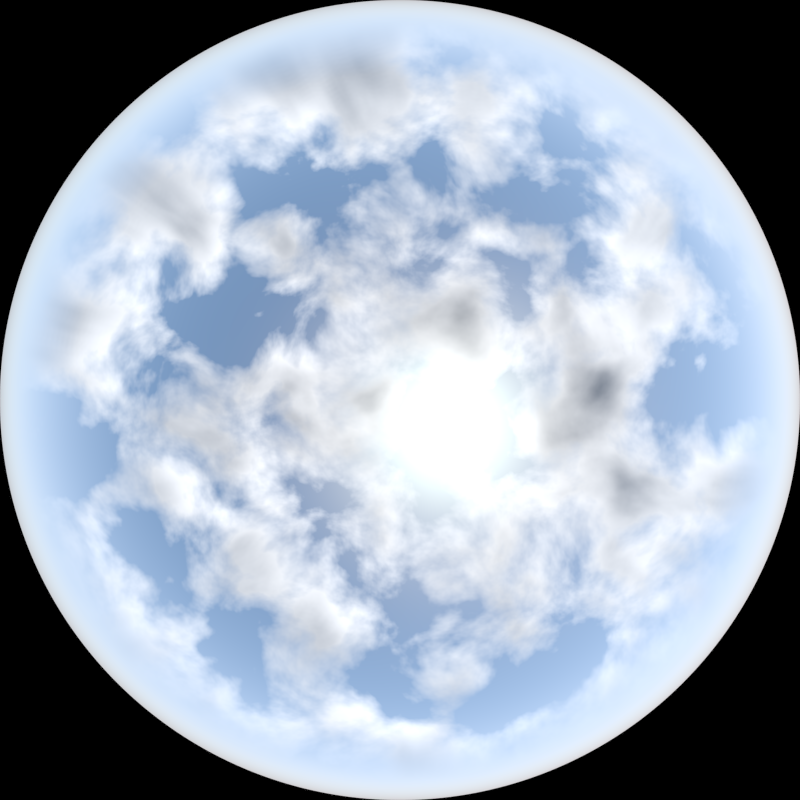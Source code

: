 # Source: Sky.blend  (saved by Blender 2.69.0; exported with 4.5.12 LTS)
import bpy
from mathutils import Matrix  # noqa: F401  (used for matrix-valued properties, if any)

bpy.ops.wm.read_factory_settings(use_empty=True)
scene = bpy.context.scene
scene.name = 'Scene'

# ---- collections
col_collection_1 = bpy.data.collections.new('Collection 1'); scene.collection.children.link(col_collection_1)

# ---- node groups
ng_clouds_step = bpy.data.node_groups.new('Clouds Step', 'ShaderNodeTree')
_s = ng_clouds_step.interface.new_socket(name='Fbm', in_out='OUTPUT', socket_type='NodeSocketFloat')
_s.min_value = 0.0
_s.max_value = 0.0
_s = ng_clouds_step.interface.new_socket(name='Position', in_out='OUTPUT', socket_type='NodeSocketVector')
_s.min_value = 0.0
_s.max_value = 0.0
_s = ng_clouds_step.interface.new_socket(name='Fac', in_out='OUTPUT', socket_type='NodeSocketFloat')
_s.min_value = 0.0
_s.max_value = 1.0
_s = ng_clouds_step.interface.new_socket(name='Fbm', in_out='INPUT', socket_type='NodeSocketFloat')
_s.min_value = -1e+04
_s.max_value = 1e+04
_s = ng_clouds_step.interface.new_socket(name='Position', in_out='INPUT', socket_type='NodeSocketVector')
_s.min_value = -1e+04
_s.max_value = 1e+04
_s = ng_clouds_step.interface.new_socket(name='Ray', in_out='INPUT', socket_type='NodeSocketVector')
_s.min_value = -1e+04
_s.max_value = 1e+04
_s = ng_clouds_step.interface.new_socket(name='Scale', in_out='INPUT', socket_type='NodeSocketFloat')
_s.default_value = 4.0
_s.min_value = -1000.0
_s.max_value = 1000.0
_s = ng_clouds_step.interface.new_socket(name='Detail', in_out='INPUT', socket_type='NodeSocketFloat')
_s.default_value = 5.0
_s.min_value = 0.0
_s.max_value = 16.0
_s = ng_clouds_step.interface.new_socket(name='Distortion', in_out='INPUT', socket_type='NodeSocketFloat')
_s.default_value = 0.5
_s.min_value = -1000.0
_s.max_value = 1000.0
_N = ng_clouds_step.nodes; _L = ng_clouds_step.links
n0 = _N.new('ShaderNodeMath'); n0.name = 'Math.008'; n0.location = (94, 61)
n1 = _N.new('ShaderNodeTexNoise'); n1.name = 'Noise Texture.003'; n1.location = (-84, -97)
n2 = _N.new('NodeGroupInput'); n2.name = 'Group Input'; n2.location = (-431, -74)
n3 = _N.new('NodeGroupOutput'); n3.name = 'Group Output'; n3.location = (262, -137)
n4 = _N.new('ShaderNodeVectorMath'); n4.name = 'Vector Math.006'; n4.location = (-253, 73)
_L.new(n4.outputs[0], n1.inputs[0])
_L.new(n2.outputs[1], n4.inputs[0])
_L.new(n2.outputs[0], n0.inputs[0])
_L.new(n0.outputs[0], n3.inputs[0])
_L.new(n2.outputs[3], n1.inputs[2])
_L.new(n2.outputs[4], n1.inputs[3])
_L.new(n2.outputs[5], n1.inputs[8])
_L.new(n2.outputs[2], n4.inputs[1])
_L.new(n4.outputs[0], n3.inputs[1])
_L.new(n1.outputs[0], n3.inputs[2])
_L.new(n1.outputs[0], n0.inputs[1])
n3.is_active_output = True
ng_scale = bpy.data.node_groups.new('Scale', 'ShaderNodeTree')
_s = ng_scale.interface.new_socket(name='Vector', in_out='OUTPUT', socket_type='NodeSocketVector')
_s.min_value = 0.0
_s.max_value = 0.0
_s = ng_scale.interface.new_socket(name='Vector', in_out='INPUT', socket_type='NodeSocketVector')
_s.default_value = (0.5, 0.5, 0.5)
_s.min_value = -1e+04
_s.max_value = 1e+04
_s = ng_scale.interface.new_socket(name='Scale', in_out='INPUT', socket_type='NodeSocketFloat')
_s.default_value = 1.0
_s.min_value = 0.0
_s.max_value = 1.0
_N = ng_scale.nodes; _L = ng_scale.links
n0 = _N.new('ShaderNodeVectorMath'); n0.name = 'Vector Math.002'; n0.location = (-528, -120)
n0.inputs[1].default_value = (1.0, 1.0, 1.0)
n1 = _N.new('ShaderNodeMapping'); n1.name = 'Mapping.001'; n1.location = (-363, -17)
n1.inputs[3].default_value = (0.5, 0.5, 0.5)
n2 = _N.new('NodeGroupInput'); n2.name = 'Group Input'; n2.location = (-734, 63)
n3 = _N.new('ShaderNodeMix'); n3.name = 'Mix.001'; n3.location = (-11, 114)
n3.data_type = 'RGBA'
n4 = _N.new('ShaderNodeMapping'); n4.name = 'Mapping.002'; n4.location = (168, 190)
n4.inputs[3].default_value = (2.0, 2.0, 2.0)
n5 = _N.new('ShaderNodeVectorMath'); n5.name = 'Vector Math.003'; n5.location = (526, 101)
n5.operation = 'SUBTRACT'
n5.inputs[1].default_value = (1.0, 1.0, 1.0)
n6 = _N.new('NodeGroupOutput'); n6.name = 'Group Output'; n6.location = (714, 67)
_L.new(n0.outputs[0], n1.inputs[0])
_L.new(n3.outputs[2], n4.inputs[0])
_L.new(n4.outputs[0], n5.inputs[0])
_L.new(n2.outputs[0], n0.inputs[0])
_L.new(n2.outputs[1], n3.inputs[0])
_L.new(n1.outputs[0], n3.inputs[7])
_L.new(n5.outputs[0], n6.inputs[0])
n6.is_active_output = True
ng_clouds = bpy.data.node_groups.new('Clouds', 'ShaderNodeTree')
_s = ng_clouds.interface.new_socket(name='Fbm', in_out='OUTPUT', socket_type='NodeSocketFloat')
_s.min_value = 0.0
_s.max_value = 0.0
_s = ng_clouds.interface.new_socket(name='Fac', in_out='OUTPUT', socket_type='NodeSocketFloat')
_s.min_value = 0.0
_s.max_value = 0.0
_s = ng_clouds.interface.new_socket(name='Position', in_out='INPUT', socket_type='NodeSocketVector')
_s.min_value = -1e+04
_s.max_value = 1e+04
_s = ng_clouds.interface.new_socket(name='Sun', in_out='INPUT', socket_type='NodeSocketVector')
_s.default_value = (0.5, 0.5, 0.5)
_s.min_value = -1e+04
_s.max_value = 1e+04
_s = ng_clouds.interface.new_socket(name='Scale', in_out='INPUT', socket_type='NodeSocketFloat')
_s.default_value = 4.0
_s.min_value = -1000.0
_s.max_value = 1000.0
_s = ng_clouds.interface.new_socket(name='Detail', in_out='INPUT', socket_type='NodeSocketFloat')
_s.default_value = 5.0
_s.min_value = 0.0
_s.max_value = 16.0
_s = ng_clouds.interface.new_socket(name='Distortion', in_out='INPUT', socket_type='NodeSocketFloat')
_s.default_value = 0.5
_s.min_value = -1000.0
_s.max_value = 1000.0
_s = ng_clouds.interface.new_socket(name='Shift', in_out='INPUT', socket_type='NodeSocketFloat')
_s.default_value = 0.05
_s.min_value = 0.0
_s.max_value = 1.0
_N = ng_clouds.nodes; _L = ng_clouds.links
n0 = _N.new('ShaderNodeGroup'); n0.name = 'Clouds Step 1'; n0.location = (-589, 343)
n0.label = 'Clouds Step'
n0.width = 203
n0.node_tree = ng_clouds_step
n1 = _N.new('ShaderNodeGroup'); n1.name = 'Clouds Step 2'; n1.location = (-342, 204)
n1.label = 'Clouds Step'
n1.width = 203
n1.node_tree = ng_clouds_step
n2 = _N.new('ShaderNodeGroup'); n2.name = 'Clouds Step 3'; n2.location = (-94, 59)
n2.label = 'Clouds Step'
n2.width = 203
n2.node_tree = ng_clouds_step
n3 = _N.new('ShaderNodeGroup'); n3.name = 'Clouds Step 4'; n3.location = (138, -73)
n3.label = 'Clouds Step'
n3.width = 203
n3.node_tree = ng_clouds_step
n4 = _N.new('ShaderNodeGroup'); n4.name = 'Clouds Step 5'; n4.location = (376, -201)
n4.label = 'Clouds Step'
n4.width = 203
n4.node_tree = ng_clouds_step
n5 = _N.new('ShaderNodeGroup'); n5.name = 'Clouds Step 6'; n5.location = (616, -334)
n5.label = 'Clouds Step'
n5.width = 203
n5.node_tree = ng_clouds_step
n6 = _N.new('ShaderNodeMapping'); n6.name = 'Mapping'; n6.location = (-1248, 217)
n6.inputs[1].default_value = (0.1692, -0.09231, 0.9812)
n7 = _N.new('ShaderNodeGroup'); n7.name = 'Clouds Step 7'; n7.location = (852, -463)
n7.label = 'Clouds Step'
n7.width = 203
n7.node_tree = ng_clouds_step
n8 = _N.new('ShaderNodeMath'); n8.name = 'Math'; n8.location = (599, 76)
n8.operation = 'DIVIDE'
n8.inputs[1].default_value = 8.0
n9 = _N.new('NodeGroupOutput'); n9.name = 'Group Output'; n9.location = (807, 148)
n10 = _N.new('NodeGroupInput'); n10.name = 'Group Input'; n10.location = (-1055, -143)
n11 = _N.new('ShaderNodeGroup'); n11.name = 'Group'; n11.location = (-687, -19)
n11.width = 120
n11.node_tree = ng_scale
n12 = _N.new('ShaderNodeMath'); n12.name = 'Math.001'; n12.location = (-862, -131)
n12.operation = 'MULTIPLY'
n12.inputs[1].default_value = 0.1
n13 = _N.new('ShaderNodeGroup'); n13.name = 'Clouds Step 0'; n13.location = (-852, 463)
n13.label = 'Clouds Step'
n13.width = 203
n13.node_tree = ng_clouds_step
n13.inputs[0].default_value = 0.0
n13.inputs[2].default_value = (0.5, 0.5, 0.5)
_L.new(n13.outputs[0], n0.inputs[0])
_L.new(n13.outputs[1], n0.inputs[1])
_L.new(n0.outputs[0], n1.inputs[0])
_L.new(n0.outputs[1], n1.inputs[1])
_L.new(n1.outputs[1], n2.inputs[1])
_L.new(n1.outputs[0], n2.inputs[0])
_L.new(n3.outputs[0], n4.inputs[0])
_L.new(n3.outputs[1], n4.inputs[1])
_L.new(n4.outputs[0], n5.inputs[0])
_L.new(n4.outputs[1], n5.inputs[1])
_L.new(n5.outputs[1], n7.inputs[1])
_L.new(n5.outputs[0], n7.inputs[0])
_L.new(n2.outputs[0], n3.inputs[0])
_L.new(n2.outputs[1], n3.inputs[1])
_L.new(n10.outputs[2], n13.inputs[3])
_L.new(n10.outputs[2], n0.inputs[3])
_L.new(n10.outputs[2], n1.inputs[3])
_L.new(n10.outputs[2], n2.inputs[3])
_L.new(n10.outputs[2], n3.inputs[3])
_L.new(n10.outputs[2], n4.inputs[3])
_L.new(n10.outputs[2], n5.inputs[3])
_L.new(n10.outputs[2], n7.inputs[3])
_L.new(n10.outputs[3], n13.inputs[4])
_L.new(n10.outputs[3], n0.inputs[4])
_L.new(n10.outputs[3], n1.inputs[4])
_L.new(n10.outputs[3], n2.inputs[4])
_L.new(n10.outputs[3], n3.inputs[4])
_L.new(n10.outputs[3], n4.inputs[4])
_L.new(n10.outputs[3], n5.inputs[4])
_L.new(n10.outputs[3], n7.inputs[4])
_L.new(n10.outputs[4], n13.inputs[5])
_L.new(n10.outputs[4], n0.inputs[5])
_L.new(n10.outputs[4], n1.inputs[5])
_L.new(n10.outputs[4], n2.inputs[5])
_L.new(n10.outputs[4], n3.inputs[5])
_L.new(n10.outputs[4], n4.inputs[5])
_L.new(n10.outputs[4], n5.inputs[5])
_L.new(n10.outputs[4], n7.inputs[5])
_L.new(n10.outputs[0], n13.inputs[1])
_L.new(n11.outputs[0], n0.inputs[2])
_L.new(n11.outputs[0], n1.inputs[2])
_L.new(n11.outputs[0], n2.inputs[2])
_L.new(n11.outputs[0], n3.inputs[2])
_L.new(n11.outputs[0], n4.inputs[2])
_L.new(n11.outputs[0], n5.inputs[2])
_L.new(n11.outputs[0], n7.inputs[2])
_L.new(n6.outputs[0], n11.inputs[0])
_L.new(n13.outputs[2], n9.inputs[1])
_L.new(n7.outputs[0], n8.inputs[0])
_L.new(n8.outputs[0], n9.inputs[0])
_L.new(n10.outputs[5], n12.inputs[0])
_L.new(n12.outputs[0], n11.inputs[1])
n9.is_active_output = True

# ---- world
world_world = bpy.data.worlds.new('World'); scene.world = world_world
world_world.use_nodes = True; world_world.node_tree.nodes.clear()
_N = world_world.node_tree.nodes; _L = world_world.node_tree.links
n0 = _N.new('ShaderNodeNewGeometry'); n0.name = 'Geometry'; n0.location = (542, -134)
n1 = _N.new('ShaderNodeVectorMath'); n1.name = 'Vector Math'; n1.location = (730, -182)
n1.operation = 'DOT_PRODUCT'
n1.inputs[1].default_value = (0.0, 0.0, 1.0)
n2 = _N.new('ShaderNodeValToRGB'); n2.name = 'ColorRamp.002'; n2.location = (903, 229)
n2.width = 255
while len(n2.color_ramp.elements) > 1: n2.color_ramp.elements.remove(n2.color_ramp.elements[-1])
n2.color_ramp.elements[0].position = 0.0; n2.color_ramp.elements[0].color = (1.0, 1.0, 1.0, 1.0)
_e = n2.color_ramp.elements.new(0.7915); _e.color = (0.0, 0.0, 0.0, 1.0)
n3 = _N.new('ShaderNodeValToRGB'); n3.name = 'ColorRamp.001'; n3.location = (905, 14)
while len(n3.color_ramp.elements) > 1: n3.color_ramp.elements.remove(n3.color_ramp.elements[-1])
n3.color_ramp.elements[0].position = 0.4273; n3.color_ramp.elements[0].color = (0.0, 0.0, 0.0, 1.0)
_e = n3.color_ramp.elements.new(0.5864); _e.color = (1.0, 1.0, 1.0, 1.0)
n4 = _N.new('ShaderNodeValToRGB'); n4.name = 'ColorRamp'; n4.location = (906, -196)
while len(n4.color_ramp.elements) > 1: n4.color_ramp.elements.remove(n4.color_ramp.elements[-1])
n4.color_ramp.elements[0].position = 0.07273; n4.color_ramp.elements[0].color = (0.0, 0.0, 0.0, 1.0)
_e = n4.color_ramp.elements.new(0.2818); _e.color = (1.0, 1.0, 1.0, 1.0)
n5 = _N.new('ShaderNodeMath'); n5.name = 'Math'; n5.location = (1178, -152)
n5.operation = 'MULTIPLY'
n6 = _N.new('ShaderNodeMix'); n6.name = 'Mix'; n6.location = (1180, 39)
n6.data_type = 'RGBA'
n7 = _N.new('ShaderNodeMix'); n7.name = 'Mix.001'; n7.location = (1185, 225)
n7.data_type = 'RGBA'
n7.inputs[0].default_value = 0.3
n8 = _N.new('ShaderNodeBackground'); n8.name = 'Background'; n8.location = (1353, 193)
n8.inputs[1].default_value = 3.5
n9 = _N.new('ShaderNodeOutputWorld'); n9.name = 'World Output'; n9.location = (1359, 74)
n10 = _N.new('ShaderNodeTexSky'); n10.name = 'Sky Texture'; n10.location = (728, 296)
n10.sky_type = 'HOSEK_WILKIE'
n10.sun_direction = (0.1692, -0.09231, 0.9812)
n10.turbidity = 6.0
n10.ground_albedo = 0.5
n10.sun_elevation = 1.571
n11 = _N.new('ShaderNodeGroup'); n11.name = 'Clouds'; n11.location = (726, 60)
n11.width = 153
n11.node_tree = ng_clouds
n11.inputs[2].default_value = 3.0
n11.inputs[3].default_value = 5.0
n11.inputs[4].default_value = 0.2
n11.inputs[5].default_value = 0.2
_L.new(n8.outputs[0], n9.inputs[0])
_L.new(n11.outputs[1], n3.inputs[0])
_L.new(n0.outputs[0], n11.inputs[0])
_L.new(n2.outputs[0], n6.inputs[7])
_L.new(n3.outputs[0], n5.inputs[0])
_L.new(n10.outputs[0], n6.inputs[6])
_L.new(n6.outputs[2], n7.inputs[6])
_L.new(n0.outputs[0], n1.inputs[0])
_L.new(n1.outputs[1], n4.inputs[0])
_L.new(n7.outputs[2], n8.inputs[0])
_L.new(n5.outputs[0], n6.inputs[0])
_L.new(n4.outputs[0], n5.inputs[1])
_L.new(n10.outputs[0], n7.inputs[7])
_L.new(n10.outputs[0], n11.inputs[1])
_L.new(n11.outputs[0], n2.inputs[0])
n9.is_active_output = True
world_world.color = (0.05088, 0.05088, 0.05088)
world_world.use_sun_shadow = False
world_world.sun_shadow_jitter_overblur = 0.0
world_world.cycles.sampling_method = 'MANUAL'
world_world.cycles.sample_map_resolution = 256

# ---- cameras
cam_camera = bpy.data.cameras.new('Camera')
cam_camera.type = 'PANO'
cam_camera.clip_end = 100.0
cam_camera.lens = 35.0
cam_camera.sensor_width = 32.0
cam_camera.sensor_height = 18.0
cam_camera.ortho_scale = 7.314
cam_camera.panorama_type = 'FISHEYE_EQUIDISTANT'
cam_camera.dof.focus_distance = 0.0

# ---- lights
light_lamp = bpy.data.lights.new('Lamp', 'POINT')
light_lamp.transmission_factor = 0.0
light_lamp.cutoff_distance = 30.0
light_lamp.energy = 100.0
light_lamp.shadow_buffer_clip_start = 1.001
light_lamp.shadow_soft_size = 0.1
light_lamp.shadow_maximum_resolution = 0.006
light_lamp.use_absolute_resolution = True
light_lamp.cycles.use_multiple_importance_sampling = False

# ---- objects
ob_lamp = bpy.data.objects.new('Lamp', light_lamp)
ob_camera = bpy.data.objects.new('Camera', cam_camera)

# ---- transforms, parenting, visibility, modifiers, constraints
ob_lamp.location = (4.076, 1.005, 5.904)
ob_lamp.rotation_euler = (0.6503, 0.05522, 1.866)
ob_lamp.lock_rotations_4d = False
ob_lamp.empty_display_type = 'ARROWS'
ob_lamp.color = (0.0, 0.0, 0.0, 0.0)
ob_lamp.lineart.crease_threshold = 0.0
ob_camera.location = (0.0, 0.0, 0.0)
ob_camera.rotation_euler = (3.142, 0.0, -3.142)
ob_camera.scale = (-1.0, 1.0, 1.0)
ob_camera.lock_rotations_4d = False
ob_camera.empty_display_type = 'ARROWS'
ob_camera.color = (0.0, 0.0, 0.0, 0.0)
ob_camera.display_type = 'WIRE'
ob_camera.lineart.crease_threshold = 0.0

# ---- collection membership
col_collection_1.objects.link(ob_lamp)
col_collection_1.objects.link(ob_camera)

# ---- scene / render settings (as saved in the file)
scene.camera = ob_camera
scene.frame_start = 1; scene.frame_end = 250; scene.frame_set(1)
scene.render.engine = 'CYCLES'
scene.render.image_settings.compression = 90
scene.render.resolution_x = 4096
scene.render.resolution_y = 4096
scene.render.dither_intensity = 0.0
scene.cycles.use_denoising = False
scene.cycles.samples = 1
scene.cycles.sampling_pattern = 'TABULATED_SOBOL'
scene.cycles.light_sampling_threshold = 0.0
scene.cycles.use_adaptive_sampling = False
scene.cycles.use_light_tree = False
scene.cycles.blur_glossy = 0.0
scene.cycles.max_bounces = 0
scene.cycles.diffuse_bounces = 0
scene.cycles.glossy_bounces = 0
scene.cycles.transmission_bounces = 0
scene.cycles.volume_bounces = 1
scene.cycles.transparent_max_bounces = 0
scene.cycles.pixel_filter_type = 'GAUSSIAN'
scene.cycles.sample_clamp_indirect = 0.0
scene.view_settings.view_transform = 'Standard'
bpy.context.view_layer.update()

